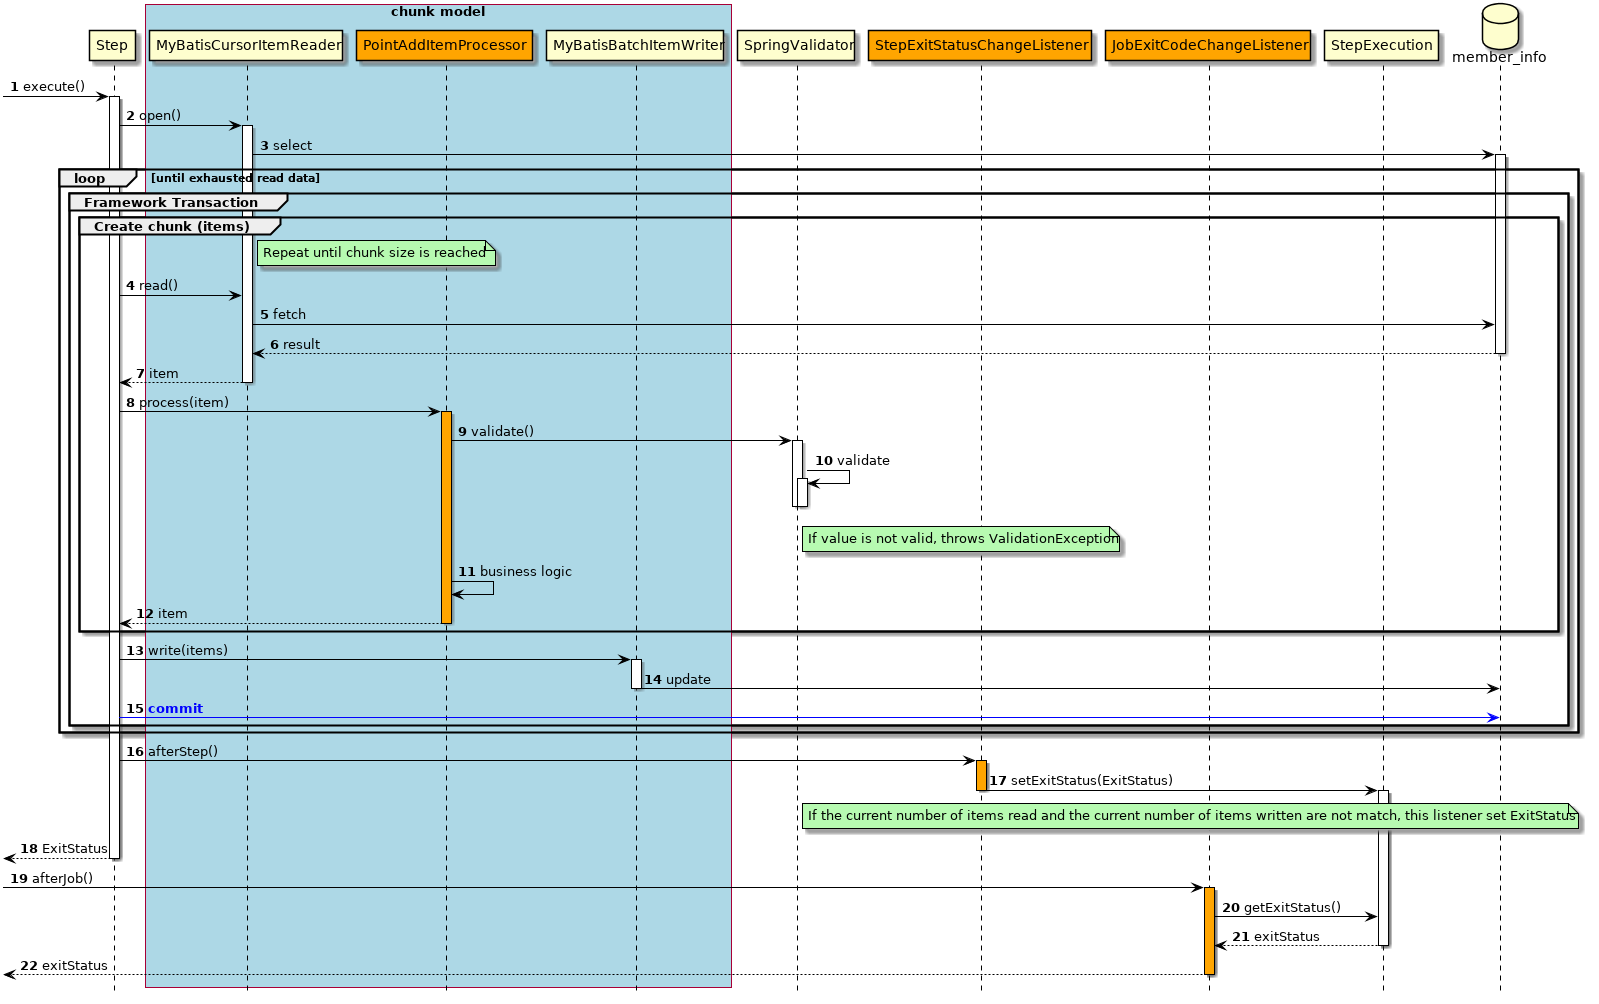

The diagram above was rendered by PlantUML. Its source (embedded in the PNG):
@startuml

hide footbox
autonumber

participant Step
box "chunk model" #lightblue
participant MyBatisCursorItemReader
participant PointAddItemProcessor #Orange
participant MyBatisBatchItemWriter
end box
participant SpringValidator
participant StepExitStatusChangeListener #Orange
participant JobExitCodeChangeListener #Orange
participant StepExecution
database "member_info" as db

[->Step : execute()
activate Step
Step -> MyBatisCursorItemReader : open()
activate MyBatisCursorItemReader
MyBatisCursorItemReader -> db : select
activate db
loop until exhausted read data
    group Framework Transaction
        group Create chunk (items)
            note right of MyBatisCursorItemReader: Repeat until chunk size is reached
            Step -> MyBatisCursorItemReader : read()
            MyBatisCursorItemReader -> db : fetch
            db --> MyBatisCursorItemReader : result
            deactivate db
            MyBatisCursorItemReader --> Step : item
            deactivate MyBatisCursorItemReader
            Step -> PointAddItemProcessor : process(item)
            activate PointAddItemProcessor #Orange
            PointAddItemProcessor -> SpringValidator : validate()
            activate SpringValidator
            SpringValidator -> SpringValidator : validate
            activate SpringValidator
            note right of SpringValidator: If value is not valid, throws ValidationException
            deactivate SpringValidator
            deactivate SpringValidator
            PointAddItemProcessor -> PointAddItemProcessor : business logic
            PointAddItemProcessor --> Step : item
            deactivate PointAddItemProcessor
        end
        Step -> MyBatisBatchItemWriter : write(items)
        activate MyBatisBatchItemWriter
        MyBatisBatchItemWriter -> db : update
        deactivate MyBatisBatchItemWriter
        Step [#blue]-> db : <font color="blue"><b>commit</b></font>
    end
end
Step -> StepExitStatusChangeListener : afterStep()
activate StepExitStatusChangeListener #Orange
StepExitStatusChangeListener -> StepExecution : setExitStatus(ExitStatus)
deactivate StepExitStatusChangeListener
note right of SpringValidator: If the current number of items read and the current number of items written are not match, this listener set ExitStatus
activate StepExecution
Step-->[ : ExitStatus
deactivate Step
[-> JobExitCodeChangeListener: afterJob()
activate JobExitCodeChangeListener #Orange
JobExitCodeChangeListener -> StepExecution : getExitStatus()
StepExecution --> JobExitCodeChangeListener : exitStatus
deactivate StepExecution
JobExitCodeChangeListener -->[ : exitStatus
deactivate JobExitCodeChangeListener

'Set styles such as format and color of each figure
skinparam Note {
  BackgroundColor #b7fab1
  BorderColor black
}

skinparam Class {
  BorderColor black
  ArrowColor black
}

skinparam Sequence {
  BorderColor black
  ActorBorderColor black
  ArrowColor black
  LifeLineBorderColor black
  BoxLineColor black
  ParticipantBorderColor black
}

skinparam componentStyle uml2

skinparam Component {
  BorderColor black
  ArrowColor black
}

skinparam Interface {
  BorderColor black
  ArrowColor black
}

@enduml